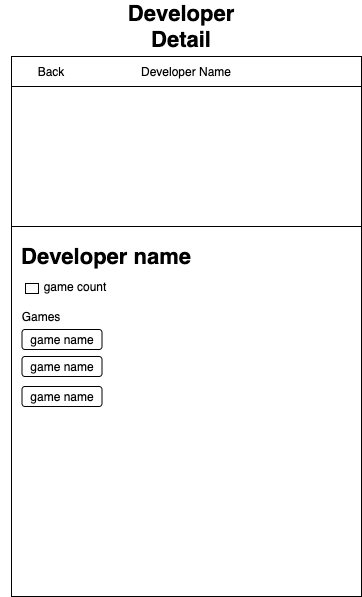

The diagram above was exported from draw.io. Its source (the exported page's mxGraphModel, read from the mxfile embedded in the PNG):
<mxGraphModel dx="946" dy="628" grid="1" gridSize="10" guides="1" tooltips="1" connect="1" arrows="1" fold="1" page="1" pageScale="1" pageWidth="850" pageHeight="1100" math="0" shadow="0">
  <root>
    <mxCell id="QZiQFo95LZPoAN_SNdNa-0" />
    <mxCell id="QZiQFo95LZPoAN_SNdNa-1" parent="QZiQFo95LZPoAN_SNdNa-0" />
    <mxCell id="QZiQFo95LZPoAN_SNdNa-2" value="" style="rounded=0;whiteSpace=wrap;html=1;" parent="QZiQFo95LZPoAN_SNdNa-1" vertex="1">
      <mxGeometry x="260" y="300" width="350" height="540" as="geometry" />
    </mxCell>
    <mxCell id="QZiQFo95LZPoAN_SNdNa-12" value="&lt;font style=&quot;font-size: 22px&quot;&gt;&lt;b&gt;Developer Detail&lt;/b&gt;&lt;/font&gt;" style="text;html=1;strokeColor=none;fillColor=none;align=center;verticalAlign=middle;whiteSpace=wrap;rounded=0;" parent="QZiQFo95LZPoAN_SNdNa-1" vertex="1">
      <mxGeometry x="410" y="260" width="40" height="20" as="geometry" />
    </mxCell>
    <mxCell id="QZiQFo95LZPoAN_SNdNa-13" value="" style="rounded=0;whiteSpace=wrap;html=1;" parent="QZiQFo95LZPoAN_SNdNa-1" vertex="1">
      <mxGeometry x="260" y="300" width="350" height="30" as="geometry" />
    </mxCell>
    <mxCell id="QZiQFo95LZPoAN_SNdNa-14" value="Developer Name" style="text;html=1;strokeColor=none;fillColor=none;align=center;verticalAlign=middle;whiteSpace=wrap;rounded=0;" parent="QZiQFo95LZPoAN_SNdNa-1" vertex="1">
      <mxGeometry x="385" y="305" width="100" height="20" as="geometry" />
    </mxCell>
    <mxCell id="QZiQFo95LZPoAN_SNdNa-15" value="Back" style="text;html=1;strokeColor=none;fillColor=none;align=center;verticalAlign=middle;whiteSpace=wrap;rounded=0;" parent="QZiQFo95LZPoAN_SNdNa-1" vertex="1">
      <mxGeometry x="260" y="305" width="80" height="20" as="geometry" />
    </mxCell>
    <mxCell id="VQBbmaMfQR-zCdbXsVCz-0" value="" style="rounded=0;whiteSpace=wrap;html=1;" parent="QZiQFo95LZPoAN_SNdNa-1" vertex="1">
      <mxGeometry x="260" y="330" width="350" height="140" as="geometry" />
    </mxCell>
    <mxCell id="VQBbmaMfQR-zCdbXsVCz-1" value="" style="rounded=0;whiteSpace=wrap;html=1;" parent="QZiQFo95LZPoAN_SNdNa-1" vertex="1">
      <mxGeometry x="274" y="527" width="13" height="10" as="geometry" />
    </mxCell>
    <mxCell id="VQBbmaMfQR-zCdbXsVCz-2" value="game count" style="text;html=1;strokeColor=none;fillColor=none;align=center;verticalAlign=middle;whiteSpace=wrap;rounded=0;" parent="QZiQFo95LZPoAN_SNdNa-1" vertex="1">
      <mxGeometry x="284" y="520" width="80" height="20" as="geometry" />
    </mxCell>
    <mxCell id="VQBbmaMfQR-zCdbXsVCz-3" value="Games" style="text;html=1;strokeColor=none;fillColor=none;align=center;verticalAlign=middle;whiteSpace=wrap;rounded=0;" parent="QZiQFo95LZPoAN_SNdNa-1" vertex="1">
      <mxGeometry x="249.5" y="550" width="80" height="20" as="geometry" />
    </mxCell>
    <mxCell id="VQBbmaMfQR-zCdbXsVCz-4" value="game name" style="rounded=1;whiteSpace=wrap;html=1;" parent="QZiQFo95LZPoAN_SNdNa-1" vertex="1">
      <mxGeometry x="270.5" y="573" width="80" height="20" as="geometry" />
    </mxCell>
    <mxCell id="VQBbmaMfQR-zCdbXsVCz-5" value="game name" style="rounded=1;whiteSpace=wrap;html=1;" parent="QZiQFo95LZPoAN_SNdNa-1" vertex="1">
      <mxGeometry x="270.5" y="600" width="80" height="20" as="geometry" />
    </mxCell>
    <mxCell id="VQBbmaMfQR-zCdbXsVCz-6" value="game name" style="rounded=1;whiteSpace=wrap;html=1;" parent="QZiQFo95LZPoAN_SNdNa-1" vertex="1">
      <mxGeometry x="270.5" y="630" width="80" height="20" as="geometry" />
    </mxCell>
    <mxCell id="vVHov-6n3-zPczBI2E3o-0" value="&lt;font style=&quot;font-size: 22px&quot;&gt;&lt;b&gt;Developer name&lt;/b&gt;&lt;/font&gt;" style="text;html=1;strokeColor=none;fillColor=none;align=center;verticalAlign=middle;whiteSpace=wrap;rounded=0;" parent="QZiQFo95LZPoAN_SNdNa-1" vertex="1">
      <mxGeometry x="260" y="490" width="190" height="20" as="geometry" />
    </mxCell>
  </root>
</mxGraphModel>